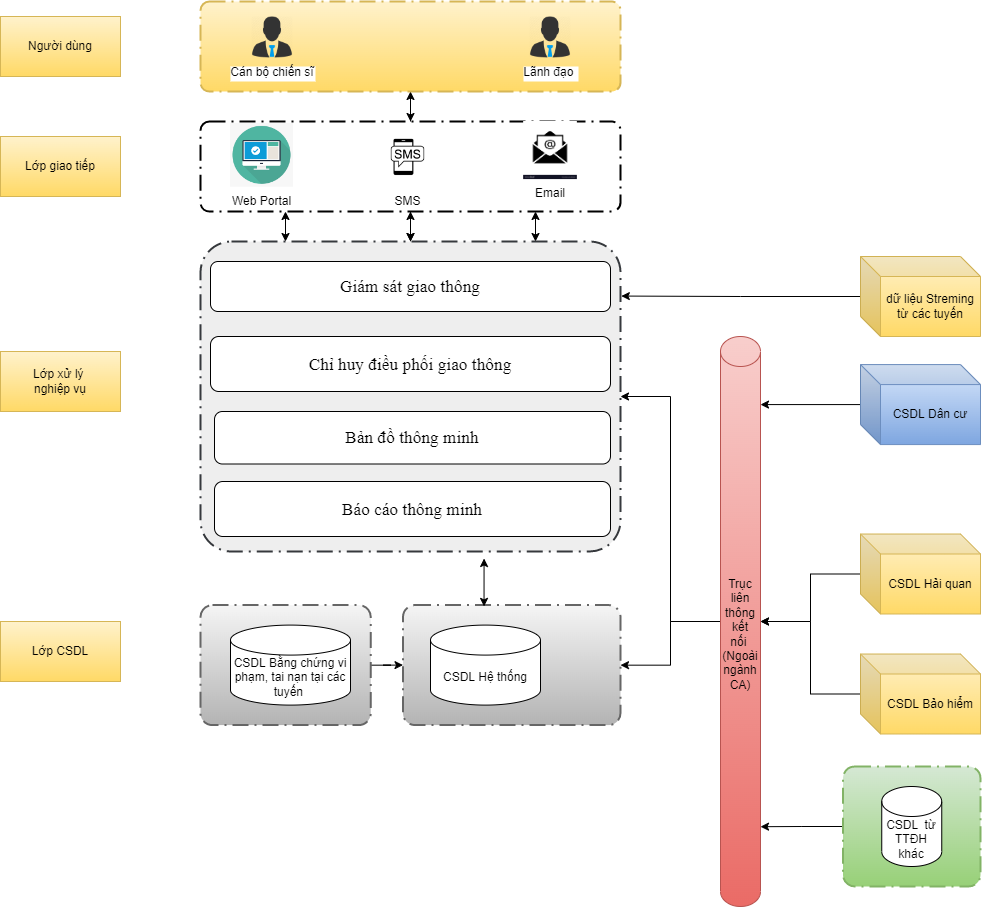

The diagram above was exported from draw.io. Its source (the exported page's mxGraphModel, read from the mxfile embedded in the PNG):
<mxGraphModel dx="1608" dy="995" grid="1" gridSize="10" guides="1" tooltips="1" connect="1" arrows="1" fold="1" page="1" pageScale="1" pageWidth="2336" pageHeight="1654" math="0" shadow="0">
  <root>
    <mxCell id="0" />
    <mxCell id="1" parent="0" />
    <mxCell id="eGtscwR1bkd6JvTQH0hO-1" style="edgeStyle=orthogonalEdgeStyle;rounded=0;orthogonalLoop=1;jettySize=auto;html=1;entryX=0.5;entryY=0;entryDx=0;entryDy=0;entryPerimeter=0;" edge="1" parent="1" source="eGtscwR1bkd6JvTQH0hO-2" target="eGtscwR1bkd6JvTQH0hO-9">
      <mxGeometry relative="1" as="geometry" />
    </mxCell>
    <mxCell id="eGtscwR1bkd6JvTQH0hO-30" style="edgeStyle=orthogonalEdgeStyle;rounded=0;orthogonalLoop=1;jettySize=auto;html=1;" edge="1" parent="1" source="eGtscwR1bkd6JvTQH0hO-2">
      <mxGeometry relative="1" as="geometry">
        <mxPoint x="450" y="360" as="targetPoint" />
      </mxGeometry>
    </mxCell>
    <mxCell id="eGtscwR1bkd6JvTQH0hO-31" style="edgeStyle=orthogonalEdgeStyle;rounded=0;orthogonalLoop=1;jettySize=auto;html=1;entryX=0.5;entryY=0;entryDx=0;entryDy=0;entryPerimeter=0;" edge="1" parent="1" source="eGtscwR1bkd6JvTQH0hO-2" target="eGtscwR1bkd6JvTQH0hO-9">
      <mxGeometry relative="1" as="geometry" />
    </mxCell>
    <mxCell id="eGtscwR1bkd6JvTQH0hO-2" value="" style="points=[[0.25,0,0],[0.5,0,0],[0.75,0,0],[1,0.25,0],[1,0.5,0],[1,0.75,0],[0.75,1,0],[0.5,1,0],[0.25,1,0],[0,0.75,0],[0,0.5,0],[0,0.25,0]];rounded=1;arcSize=10;dashed=1;strokeColor=#000000;fillColor=none;gradientColor=none;dashPattern=8 3 1 3;strokeWidth=2;fontStyle=1;fontSize=20;" vertex="1" parent="1">
      <mxGeometry x="240" y="390" width="420" height="90" as="geometry" />
    </mxCell>
    <mxCell id="eGtscwR1bkd6JvTQH0hO-3" value="Web Portal" style="shape=image;verticalLabelPosition=bottom;labelBackgroundColor=default;verticalAlign=top;aspect=fixed;imageAspect=0;image=data:image/png,(base64 omitted: 3680 chars);" vertex="1" parent="1">
      <mxGeometry x="270" y="391.92" width="63" height="63.85" as="geometry" />
    </mxCell>
    <mxCell id="eGtscwR1bkd6JvTQH0hO-4" value="SMS" style="shape=image;verticalLabelPosition=bottom;labelBackgroundColor=default;verticalAlign=top;aspect=fixed;imageAspect=0;image=https://i.pinimg.com/originals/e5/a3/dd/e5a3dd1dcfb9313756b53bc55ec518d5.jpg;" vertex="1" parent="1">
      <mxGeometry x="417.5" y="395.77" width="60" height="60" as="geometry" />
    </mxCell>
    <mxCell id="eGtscwR1bkd6JvTQH0hO-5" value="Email" style="shape=image;verticalLabelPosition=bottom;labelBackgroundColor=default;verticalAlign=top;aspect=fixed;imageAspect=0;image=https://cdn5.vectorstock.com/i/1000x1000/12/04/mail-icon-in-flat-style-email-symbol-in-flat-style-vector-28061204.jpg;" vertex="1" parent="1">
      <mxGeometry x="563.14" y="390.00000000000006" width="53.73" height="58.08" as="geometry" />
    </mxCell>
    <mxCell id="eGtscwR1bkd6JvTQH0hO-29" style="edgeStyle=orthogonalEdgeStyle;rounded=0;orthogonalLoop=1;jettySize=auto;html=1;entryX=0.5;entryY=0;entryDx=0;entryDy=0;entryPerimeter=0;" edge="1" parent="1" source="eGtscwR1bkd6JvTQH0hO-7" target="eGtscwR1bkd6JvTQH0hO-2">
      <mxGeometry relative="1" as="geometry" />
    </mxCell>
    <mxCell id="eGtscwR1bkd6JvTQH0hO-7" value="" style="points=[[0.25,0,0],[0.5,0,0],[0.75,0,0],[1,0.25,0],[1,0.5,0],[1,0.75,0],[0.75,1,0],[0.5,1,0],[0.25,1,0],[0,0.75,0],[0,0.5,0],[0,0.25,0]];rounded=1;arcSize=10;dashed=1;strokeColor=#d6b656;fillColor=#fff2cc;dashPattern=8 3 1 3;strokeWidth=2;fontStyle=1;fontSize=20;gradientColor=#ffd966;" vertex="1" parent="1">
      <mxGeometry x="240" y="270" width="420" height="90" as="geometry" />
    </mxCell>
    <mxCell id="eGtscwR1bkd6JvTQH0hO-8" value="Cán bộ chiến sĩ" style="shape=image;verticalLabelPosition=bottom;labelBackgroundColor=default;verticalAlign=top;aspect=fixed;imageAspect=0;image=https://nukeviet.vn/uploads/store/images/2017_09/boss-512.png;" vertex="1" parent="1">
      <mxGeometry x="291" y="285" width="42" height="42" as="geometry" />
    </mxCell>
    <mxCell id="eGtscwR1bkd6JvTQH0hO-32" style="edgeStyle=orthogonalEdgeStyle;rounded=0;orthogonalLoop=1;jettySize=auto;html=1;entryX=0.5;entryY=1;entryDx=0;entryDy=0;entryPerimeter=0;" edge="1" parent="1" source="eGtscwR1bkd6JvTQH0hO-9" target="eGtscwR1bkd6JvTQH0hO-2">
      <mxGeometry relative="1" as="geometry" />
    </mxCell>
    <mxCell id="eGtscwR1bkd6JvTQH0hO-9" value="" style="points=[[0.25,0,0],[0.5,0,0],[0.75,0,0],[1,0.25,0],[1,0.5,0],[1,0.75,0],[0.75,1,0],[0.5,1,0],[0.25,1,0],[0,0.75,0],[0,0.5,0],[0,0.25,0]];rounded=1;arcSize=10;dashed=1;strokeColor=#36393d;fillColor=#eeeeee;dashPattern=8 3 1 3;strokeWidth=2;fontStyle=1;fontSize=20;" vertex="1" parent="1">
      <mxGeometry x="240" y="510" width="420" height="310" as="geometry" />
    </mxCell>
    <mxCell id="eGtscwR1bkd6JvTQH0hO-10" value="&lt;span style=&quot;font-size: 13pt; line-height: 150%; font-family: &amp;quot;Times New Roman&amp;quot;, serif;&quot;&gt;Giám sát giao thông&lt;/span&gt;" style="rounded=1;whiteSpace=wrap;html=1;" vertex="1" parent="1">
      <mxGeometry x="250" y="530" width="400" height="50" as="geometry" />
    </mxCell>
    <mxCell id="eGtscwR1bkd6JvTQH0hO-11" value="&lt;span style=&quot;font-size: 13pt; line-height: 150%; font-family: &amp;quot;Times New Roman&amp;quot;, serif;&quot;&gt;Bản đồ thông minh&lt;/span&gt;" style="rounded=1;whiteSpace=wrap;html=1;" vertex="1" parent="1">
      <mxGeometry x="254" y="680" width="396" height="52.5" as="geometry" />
    </mxCell>
    <mxCell id="eGtscwR1bkd6JvTQH0hO-12" value="&lt;span style=&quot;font-size: 13pt; line-height: 150%; font-family: &amp;quot;Times New Roman&amp;quot;, serif;&quot;&gt;Chỉ huy điều phối giao thông&lt;/span&gt;" style="rounded=1;whiteSpace=wrap;html=1;" vertex="1" parent="1">
      <mxGeometry x="250" y="605" width="400" height="55" as="geometry" />
    </mxCell>
    <mxCell id="eGtscwR1bkd6JvTQH0hO-13" value="&lt;span style=&quot;font-size: 13pt; line-height: 150%; font-family: &amp;quot;Times New Roman&amp;quot;, serif;&quot;&gt;Báo cáo thông minh&lt;/span&gt;" style="rounded=1;whiteSpace=wrap;html=1;" vertex="1" parent="1">
      <mxGeometry x="254" y="750" width="396" height="55" as="geometry" />
    </mxCell>
    <mxCell id="eGtscwR1bkd6JvTQH0hO-15" value="" style="points=[[0.25,0,0],[0.5,0,0],[0.75,0,0],[1,0.25,0],[1,0.5,0],[1,0.75,0],[0.75,1,0],[0.5,1,0],[0.25,1,0],[0,0.75,0],[0,0.5,0],[0,0.25,0]];rounded=1;arcSize=10;dashed=1;strokeColor=#666666;fillColor=#f5f5f5;gradientColor=#b3b3b3;dashPattern=8 3 1 3;strokeWidth=2;fontStyle=1;fontSize=20;" vertex="1" parent="1">
      <mxGeometry x="442.5" y="873.59" width="217.5" height="120" as="geometry" />
    </mxCell>
    <mxCell id="eGtscwR1bkd6JvTQH0hO-16" value="CSDL Hệ thống" style="shape=cylinder3;whiteSpace=wrap;html=1;boundedLbl=1;backgroundOutline=1;size=15;" vertex="1" parent="1">
      <mxGeometry x="470" y="893.59" width="110" height="80" as="geometry" />
    </mxCell>
    <mxCell id="eGtscwR1bkd6JvTQH0hO-17" value="Người dùng" style="rounded=0;whiteSpace=wrap;html=1;fillColor=#fff2cc;gradientColor=#ffd966;strokeColor=#d6b656;" vertex="1" parent="1">
      <mxGeometry x="40" y="285" width="120" height="60" as="geometry" />
    </mxCell>
    <mxCell id="eGtscwR1bkd6JvTQH0hO-18" value="Lớp giao tiếp" style="rounded=0;whiteSpace=wrap;html=1;fillColor=#fff2cc;gradientColor=#ffd966;strokeColor=#d6b656;" vertex="1" parent="1">
      <mxGeometry x="40" y="405" width="120" height="60" as="geometry" />
    </mxCell>
    <mxCell id="eGtscwR1bkd6JvTQH0hO-19" value="Lớp xử lý &lt;br&gt;nghiệp vụ" style="rounded=0;whiteSpace=wrap;html=1;fillColor=#fff2cc;gradientColor=#ffd966;strokeColor=#d6b656;" vertex="1" parent="1">
      <mxGeometry x="40" y="620" width="120" height="60" as="geometry" />
    </mxCell>
    <mxCell id="eGtscwR1bkd6JvTQH0hO-20" value="Lớp CSDL" style="rounded=0;whiteSpace=wrap;html=1;fillColor=#fff2cc;gradientColor=#ffd966;strokeColor=#d6b656;" vertex="1" parent="1">
      <mxGeometry x="40" y="890" width="120" height="60" as="geometry" />
    </mxCell>
    <mxCell id="eGtscwR1bkd6JvTQH0hO-23" value="Lãnh đạo " style="shape=image;verticalLabelPosition=bottom;labelBackgroundColor=default;verticalAlign=top;aspect=fixed;imageAspect=0;image=https://nukeviet.vn/uploads/store/images/2017_09/boss-512.png;" vertex="1" parent="1">
      <mxGeometry x="569" y="285" width="42" height="42" as="geometry" />
    </mxCell>
    <mxCell id="eGtscwR1bkd6JvTQH0hO-33" value="" style="endArrow=classic;startArrow=classic;html=1;rounded=0;" edge="1" parent="1">
      <mxGeometry width="50" height="50" relative="1" as="geometry">
        <mxPoint x="325" y="510" as="sourcePoint" />
        <mxPoint x="325" y="480" as="targetPoint" />
      </mxGeometry>
    </mxCell>
    <mxCell id="eGtscwR1bkd6JvTQH0hO-34" value="" style="endArrow=classic;startArrow=classic;html=1;rounded=0;" edge="1" parent="1">
      <mxGeometry width="50" height="50" relative="1" as="geometry">
        <mxPoint x="575" y="510" as="sourcePoint" />
        <mxPoint x="575" y="480" as="targetPoint" />
      </mxGeometry>
    </mxCell>
    <mxCell id="eGtscwR1bkd6JvTQH0hO-37" value="" style="endArrow=classic;startArrow=classic;html=1;rounded=0;entryX=0.818;entryY=1.011;entryDx=0;entryDy=0;entryPerimeter=0;exitX=0.812;exitY=0.011;exitDx=0;exitDy=0;exitPerimeter=0;" edge="1" parent="1">
      <mxGeometry width="50" height="50" relative="1" as="geometry">
        <mxPoint x="523.54" y="874.91" as="sourcePoint" />
        <mxPoint x="523.56" y="826.9999999999999" as="targetPoint" />
      </mxGeometry>
    </mxCell>
    <mxCell id="6aURtkBJg3Jw5bo7Fqam-6" style="edgeStyle=orthogonalEdgeStyle;rounded=0;orthogonalLoop=1;jettySize=auto;html=1;entryX=1;entryY=0.86;entryDx=0;entryDy=0;entryPerimeter=0;" edge="1" parent="1" source="eGtscwR1bkd6JvTQH0hO-42" target="G_exZDQb8IJlCgyEaizi-8">
      <mxGeometry relative="1" as="geometry" />
    </mxCell>
    <mxCell id="eGtscwR1bkd6JvTQH0hO-42" value="" style="points=[[0.25,0,0],[0.5,0,0],[0.75,0,0],[1,0.25,0],[1,0.5,0],[1,0.75,0],[0.75,1,0],[0.5,1,0],[0.25,1,0],[0,0.75,0],[0,0.5,0],[0,0.25,0]];rounded=1;arcSize=10;dashed=1;strokeColor=#82b366;fillColor=#d5e8d4;gradientColor=#97d077;dashPattern=8 3 1 3;strokeWidth=2;fontStyle=1;fontSize=20;" vertex="1" parent="1">
      <mxGeometry x="882.5" y="1035" width="137.5" height="120" as="geometry" />
    </mxCell>
    <mxCell id="eGtscwR1bkd6JvTQH0hO-43" value="CSDL&amp;nbsp; từ TTĐH khác" style="shape=cylinder3;whiteSpace=wrap;html=1;boundedLbl=1;backgroundOutline=1;size=15;" vertex="1" parent="1">
      <mxGeometry x="921.25" y="1055" width="60" height="80" as="geometry" />
    </mxCell>
    <mxCell id="W38MU0JHsq08tLR8yScq-3" style="edgeStyle=orthogonalEdgeStyle;rounded=0;orthogonalLoop=1;jettySize=auto;html=1;" edge="1" parent="1" source="G_exZDQb8IJlCgyEaizi-3">
      <mxGeometry relative="1" as="geometry">
        <mxPoint x="800" y="673.0799999999999" as="targetPoint" />
      </mxGeometry>
    </mxCell>
    <mxCell id="G_exZDQb8IJlCgyEaizi-3" value="CSDL Dân cư" style="shape=cube;whiteSpace=wrap;html=1;boundedLbl=1;backgroundOutline=1;darkOpacity=0.05;darkOpacity2=0.1;fillColor=#dae8fc;gradientColor=#7ea6e0;strokeColor=#6c8ebf;" vertex="1" parent="1">
      <mxGeometry x="900" y="633.0799999999999" width="120" height="80" as="geometry" />
    </mxCell>
    <mxCell id="6aURtkBJg3Jw5bo7Fqam-5" style="edgeStyle=orthogonalEdgeStyle;rounded=0;orthogonalLoop=1;jettySize=auto;html=1;" edge="1" parent="1" source="G_exZDQb8IJlCgyEaizi-8" target="eGtscwR1bkd6JvTQH0hO-9">
      <mxGeometry relative="1" as="geometry" />
    </mxCell>
    <mxCell id="6aURtkBJg3Jw5bo7Fqam-10" style="edgeStyle=orthogonalEdgeStyle;rounded=0;orthogonalLoop=1;jettySize=auto;html=1;" edge="1" parent="1" source="G_exZDQb8IJlCgyEaizi-8" target="eGtscwR1bkd6JvTQH0hO-15">
      <mxGeometry relative="1" as="geometry" />
    </mxCell>
    <mxCell id="G_exZDQb8IJlCgyEaizi-8" value="Trục liên thông kết nối&amp;nbsp;&lt;br&gt;(Ngoài ngành CA)" style="shape=cylinder3;whiteSpace=wrap;html=1;boundedLbl=1;backgroundOutline=1;size=15;fillColor=#f8cecc;gradientColor=#ea6b66;strokeColor=#b85450;" vertex="1" parent="1">
      <mxGeometry x="760" y="605" width="40" height="570" as="geometry" />
    </mxCell>
    <mxCell id="W38MU0JHsq08tLR8yScq-4" style="edgeStyle=orthogonalEdgeStyle;rounded=0;orthogonalLoop=1;jettySize=auto;html=1;entryX=1;entryY=0.5;entryDx=0;entryDy=0;entryPerimeter=0;" edge="1" parent="1" source="G_exZDQb8IJlCgyEaizi-9" target="G_exZDQb8IJlCgyEaizi-8">
      <mxGeometry relative="1" as="geometry" />
    </mxCell>
    <mxCell id="G_exZDQb8IJlCgyEaizi-9" value="CSDL Hải quan" style="shape=cube;whiteSpace=wrap;html=1;boundedLbl=1;backgroundOutline=1;darkOpacity=0.05;darkOpacity2=0.1;fillColor=#fff2cc;gradientColor=#ffd966;strokeColor=#d6b656;" vertex="1" parent="1">
      <mxGeometry x="900" y="802.5" width="120" height="80" as="geometry" />
    </mxCell>
    <mxCell id="W38MU0JHsq08tLR8yScq-5" style="edgeStyle=orthogonalEdgeStyle;rounded=0;orthogonalLoop=1;jettySize=auto;html=1;entryX=1;entryY=0.5;entryDx=0;entryDy=0;entryPerimeter=0;" edge="1" parent="1" source="G_exZDQb8IJlCgyEaizi-10" target="G_exZDQb8IJlCgyEaizi-8">
      <mxGeometry relative="1" as="geometry" />
    </mxCell>
    <mxCell id="G_exZDQb8IJlCgyEaizi-10" value="CSDL Bảo hiểm" style="shape=cube;whiteSpace=wrap;html=1;boundedLbl=1;backgroundOutline=1;darkOpacity=0.05;darkOpacity2=0.1;fillColor=#fff2cc;gradientColor=#ffd966;strokeColor=#d6b656;" vertex="1" parent="1">
      <mxGeometry x="900" y="922.5" width="120" height="80" as="geometry" />
    </mxCell>
    <mxCell id="6aURtkBJg3Jw5bo7Fqam-9" style="edgeStyle=orthogonalEdgeStyle;rounded=0;orthogonalLoop=1;jettySize=auto;html=1;entryX=1.002;entryY=0.176;entryDx=0;entryDy=0;entryPerimeter=0;" edge="1" parent="1" source="6aURtkBJg3Jw5bo7Fqam-8" target="eGtscwR1bkd6JvTQH0hO-9">
      <mxGeometry relative="1" as="geometry" />
    </mxCell>
    <mxCell id="6aURtkBJg3Jw5bo7Fqam-8" value="dữ liệu Streming từ các tuyến" style="shape=cube;whiteSpace=wrap;html=1;boundedLbl=1;backgroundOutline=1;darkOpacity=0.05;darkOpacity2=0.1;fillColor=#fff2cc;gradientColor=#ffd966;strokeColor=#d6b656;" vertex="1" parent="1">
      <mxGeometry x="900" y="524.9999999999999" width="120" height="80" as="geometry" />
    </mxCell>
    <mxCell id="6aURtkBJg3Jw5bo7Fqam-15" style="edgeStyle=orthogonalEdgeStyle;rounded=0;orthogonalLoop=1;jettySize=auto;html=1;entryX=0;entryY=0.5;entryDx=0;entryDy=0;entryPerimeter=0;" edge="1" parent="1" source="6aURtkBJg3Jw5bo7Fqam-12" target="eGtscwR1bkd6JvTQH0hO-15">
      <mxGeometry relative="1" as="geometry" />
    </mxCell>
    <mxCell id="6aURtkBJg3Jw5bo7Fqam-12" value="" style="points=[[0.25,0,0],[0.5,0,0],[0.75,0,0],[1,0.25,0],[1,0.5,0],[1,0.75,0],[0.75,1,0],[0.5,1,0],[0.25,1,0],[0,0.75,0],[0,0.5,0],[0,0.25,0]];rounded=1;arcSize=10;dashed=1;strokeColor=#666666;fillColor=#f5f5f5;gradientColor=#b3b3b3;dashPattern=8 3 1 3;strokeWidth=2;fontStyle=1;fontSize=20;" vertex="1" parent="1">
      <mxGeometry x="240" y="873.59" width="170.25" height="120" as="geometry" />
    </mxCell>
    <mxCell id="6aURtkBJg3Jw5bo7Fqam-13" value="CSDL Bằng chứng vi phạm, tai nạn tại các tuyến&amp;nbsp;" style="shape=cylinder3;whiteSpace=wrap;html=1;boundedLbl=1;backgroundOutline=1;size=15;" vertex="1" parent="1">
      <mxGeometry x="270" y="893.59" width="120" height="80" as="geometry" />
    </mxCell>
  </root>
</mxGraphModel>